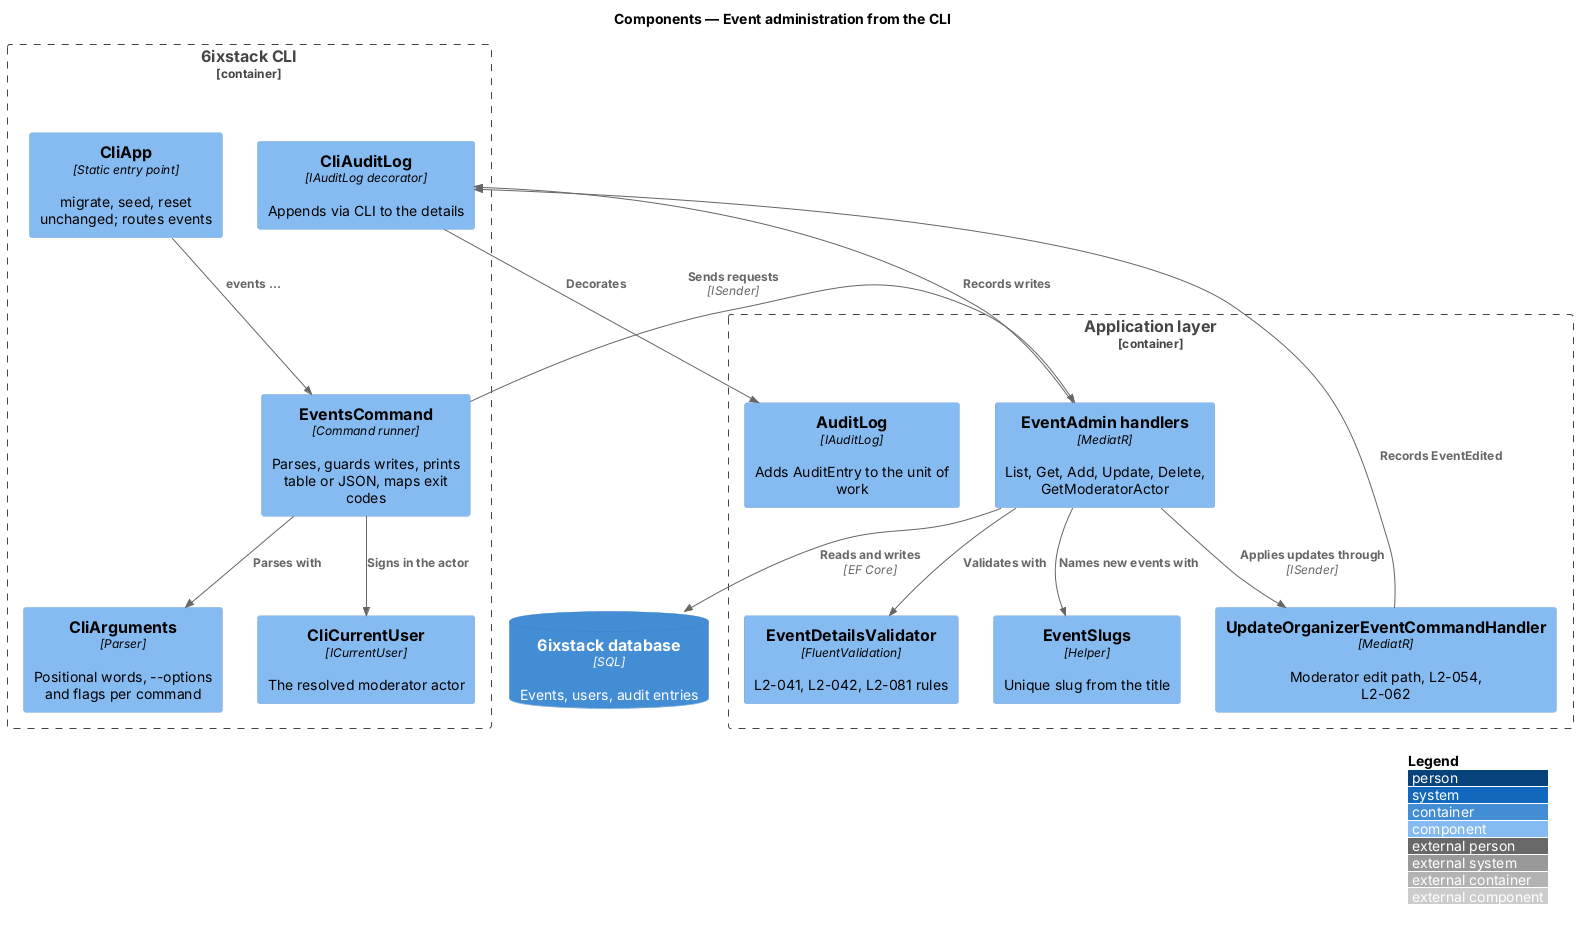

The diagram above was rendered by PlantUML. Its source (embedded in the PNG):
@startuml
!include <C4/C4_Component>
LAYOUT_TOP_DOWN()
LAYOUT_WITH_LEGEND()
title Components — Event administration from the CLI

Container_Boundary(cli, "6ixstack CLI") {
  Component(cliapp, "CliApp", "Static entry point", "migrate, seed, reset unchanged; routes events")
  Component(events, "EventsCommand", "Command runner", "Parses, guards writes, prints table or JSON, maps exit codes")
  Component(args, "CliArguments", "Parser", "Positional words, ~--options and flags per command")
  Component(user, "CliCurrentUser", "ICurrentUser", "The resolved moderator actor")
  Component(audit, "CliAuditLog", "IAuditLog decorator", "Appends via CLI to the details")
}
Container_Boundary(app, "Application layer") {
  Component(admin, "EventAdmin handlers", "MediatR", "List, Get, Add, Update, Delete, GetModeratorActor")
  Component(validator, "EventDetailsValidator", "FluentValidation", "L2-041, L2-042, L2-081 rules")
  Component(update, "UpdateOrganizerEventCommandHandler", "MediatR", "Moderator edit path, L2-054, L2-062")
  Component(auditlog, "AuditLog", "IAuditLog", "Adds AuditEntry to the unit of work")
  Component(slugs, "EventSlugs", "Helper", "Unique slug from the title")
}
ContainerDb(db, "6ixstack database", "SQL", "Events, users, audit entries")

Rel(cliapp, events, "events …")
Rel(events, args, "Parses with")
Rel(events, user, "Signs in the actor")
Rel(events, admin, "Sends requests", "ISender")
Rel(admin, validator, "Validates with")
Rel(admin, update, "Applies updates through", "ISender")
Rel(admin, slugs, "Names new events with")
Rel(admin, audit, "Records writes")
Rel(update, audit, "Records EventEdited")
Rel(audit, auditlog, "Decorates")
Rel(admin, db, "Reads and writes", "EF Core")
@enduml